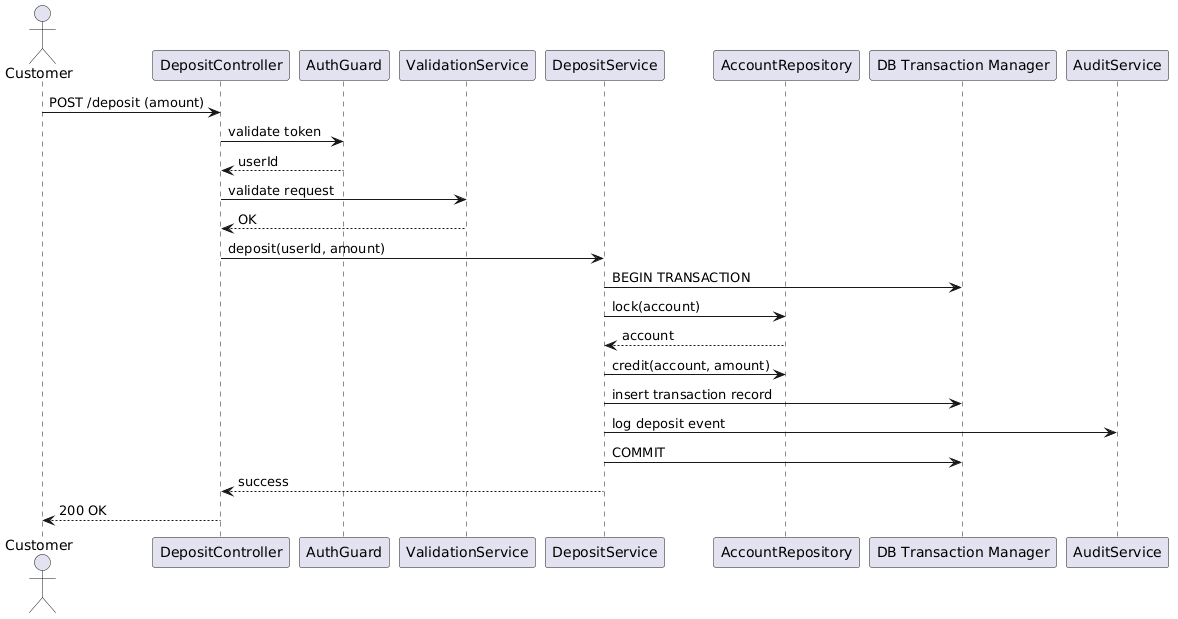

The diagram above was rendered by PlantUML. Its source (embedded in the PNG):
@startuml
actor Customer

participant "DepositController" as Controller
participant "AuthGuard" as Auth
participant "ValidationService" as Validation
participant "DepositService" as Service
participant "AccountRepository" as AccountRepo
participant "DB Transaction Manager" as DB
participant "AuditService" as Audit

Customer -> Controller: POST /deposit (amount)

Controller -> Auth: validate token
Auth --> Controller: userId

Controller -> Validation: validate request
Validation --> Controller: OK

Controller -> Service: deposit(userId, amount)

Service -> DB: BEGIN TRANSACTION

Service -> AccountRepo: lock(account)
AccountRepo --> Service: account

Service -> AccountRepo: credit(account, amount)

Service -> DB: insert transaction record

Service -> Audit: log deposit event

Service -> DB: COMMIT

Service --> Controller: success
Controller --> Customer: 200 OK
@enduml